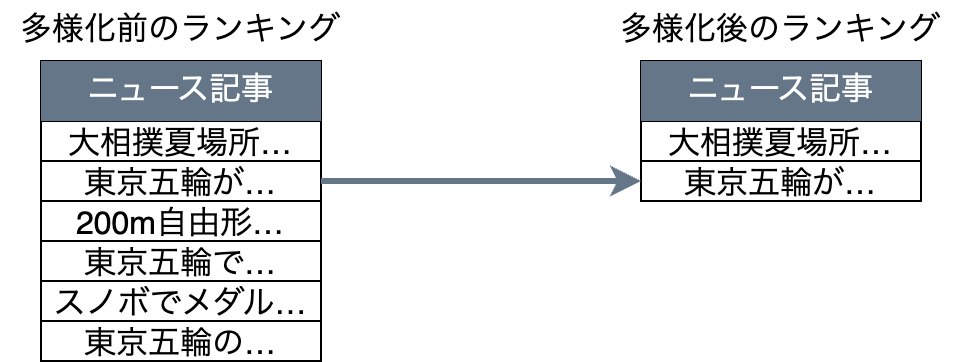

The diagram above was exported from draw.io. Its source (the exported page's mxGraphModel, read from the mxfile embedded in the PNG):
<mxGraphModel dx="307" dy="917" grid="1" gridSize="10" guides="1" tooltips="1" connect="1" arrows="1" fold="1" page="1" pageScale="1" pageWidth="827" pageHeight="1169" math="0" shadow="0">
  <root>
    <mxCell id="0" />
    <mxCell id="1" parent="0" />
    <mxCell id="2" value="" style="shape=table;startSize=0;container=1;collapsible=0;childLayout=tableLayout;fontSize=16;" parent="1" vertex="1">
      <mxGeometry x="40" y="90" width="140" height="150" as="geometry" />
    </mxCell>
    <mxCell id="19" style="shape=tableRow;horizontal=0;startSize=0;swimlaneHead=0;swimlaneBody=0;strokeColor=inherit;top=0;left=0;bottom=0;right=0;collapsible=0;dropTarget=0;fillColor=none;points=[[0,0.5],[1,0.5]];portConstraint=eastwest;fontSize=16;" parent="2" vertex="1">
      <mxGeometry width="140" height="30" as="geometry" />
    </mxCell>
    <mxCell id="20" value="ニュース記事" style="shape=partialRectangle;html=1;whiteSpace=wrap;connectable=0;strokeColor=#314354;overflow=hidden;fillColor=#647687;top=0;left=0;bottom=0;right=0;pointerEvents=1;fontSize=16;fontColor=#ffffff;" parent="19" vertex="1">
      <mxGeometry width="140" height="30" as="geometry">
        <mxRectangle width="140" height="30" as="alternateBounds" />
      </mxGeometry>
    </mxCell>
    <mxCell id="15" style="shape=tableRow;horizontal=0;startSize=0;swimlaneHead=0;swimlaneBody=0;strokeColor=inherit;top=0;left=0;bottom=0;right=0;collapsible=0;dropTarget=0;fillColor=none;points=[[0,0.5],[1,0.5]];portConstraint=eastwest;fontSize=16;" parent="2" vertex="1">
      <mxGeometry y="30" width="140" height="20" as="geometry" />
    </mxCell>
    <mxCell id="16" value="大相撲夏場所…" style="shape=partialRectangle;html=1;whiteSpace=wrap;connectable=0;strokeColor=inherit;overflow=hidden;fillColor=none;top=0;left=0;bottom=0;right=0;pointerEvents=1;fontSize=16;" parent="15" vertex="1">
      <mxGeometry width="140" height="20" as="geometry">
        <mxRectangle width="140" height="20" as="alternateBounds" />
      </mxGeometry>
    </mxCell>
    <mxCell id="3" value="" style="shape=tableRow;horizontal=0;startSize=0;swimlaneHead=0;swimlaneBody=0;strokeColor=inherit;top=0;left=0;bottom=0;right=0;collapsible=0;dropTarget=0;fillColor=none;points=[[0,0.5],[1,0.5]];portConstraint=eastwest;fontSize=16;" parent="2" vertex="1">
      <mxGeometry y="50" width="140" height="20" as="geometry" />
    </mxCell>
    <mxCell id="4" value="東京五輪が…" style="shape=partialRectangle;html=1;whiteSpace=wrap;connectable=0;strokeColor=inherit;overflow=hidden;fillColor=none;top=0;left=0;bottom=0;right=0;pointerEvents=1;fontSize=16;" parent="3" vertex="1">
      <mxGeometry width="140" height="20" as="geometry">
        <mxRectangle width="140" height="20" as="alternateBounds" />
      </mxGeometry>
    </mxCell>
    <mxCell id="7" value="" style="shape=tableRow;horizontal=0;startSize=0;swimlaneHead=0;swimlaneBody=0;strokeColor=inherit;top=0;left=0;bottom=0;right=0;collapsible=0;dropTarget=0;fillColor=none;points=[[0,0.5],[1,0.5]];portConstraint=eastwest;fontSize=16;" parent="2" vertex="1">
      <mxGeometry y="70" width="140" height="20" as="geometry" />
    </mxCell>
    <mxCell id="8" value="200m自由形…" style="shape=partialRectangle;html=1;whiteSpace=wrap;connectable=0;strokeColor=inherit;overflow=hidden;fillColor=none;top=0;left=0;bottom=0;right=0;pointerEvents=1;fontSize=16;" parent="7" vertex="1">
      <mxGeometry width="140" height="20" as="geometry">
        <mxRectangle width="140" height="20" as="alternateBounds" />
      </mxGeometry>
    </mxCell>
    <mxCell id="17" style="shape=tableRow;horizontal=0;startSize=0;swimlaneHead=0;swimlaneBody=0;strokeColor=inherit;top=0;left=0;bottom=0;right=0;collapsible=0;dropTarget=0;fillColor=none;points=[[0,0.5],[1,0.5]];portConstraint=eastwest;fontSize=16;" parent="2" vertex="1">
      <mxGeometry y="90" width="140" height="20" as="geometry" />
    </mxCell>
    <mxCell id="18" value="東京五輪で…" style="shape=partialRectangle;html=1;whiteSpace=wrap;connectable=0;strokeColor=inherit;overflow=hidden;fillColor=none;top=0;left=0;bottom=0;right=0;pointerEvents=1;fontSize=16;" parent="17" vertex="1">
      <mxGeometry width="140" height="20" as="geometry">
        <mxRectangle width="140" height="20" as="alternateBounds" />
      </mxGeometry>
    </mxCell>
    <mxCell id="21" style="shape=tableRow;horizontal=0;startSize=0;swimlaneHead=0;swimlaneBody=0;strokeColor=inherit;top=0;left=0;bottom=0;right=0;collapsible=0;dropTarget=0;fillColor=none;points=[[0,0.5],[1,0.5]];portConstraint=eastwest;fontSize=16;" parent="2" vertex="1">
      <mxGeometry y="110" width="140" height="20" as="geometry" />
    </mxCell>
    <mxCell id="22" value="スノボでメダル…" style="shape=partialRectangle;html=1;whiteSpace=wrap;connectable=0;strokeColor=inherit;overflow=hidden;fillColor=none;top=0;left=0;bottom=0;right=0;pointerEvents=1;fontSize=16;" parent="21" vertex="1">
      <mxGeometry width="140" height="20" as="geometry">
        <mxRectangle width="140" height="20" as="alternateBounds" />
      </mxGeometry>
    </mxCell>
    <mxCell id="23" style="shape=tableRow;horizontal=0;startSize=0;swimlaneHead=0;swimlaneBody=0;strokeColor=inherit;top=0;left=0;bottom=0;right=0;collapsible=0;dropTarget=0;fillColor=none;points=[[0,0.5],[1,0.5]];portConstraint=eastwest;fontSize=16;" parent="2" vertex="1">
      <mxGeometry y="130" width="140" height="20" as="geometry" />
    </mxCell>
    <mxCell id="24" value="東京五輪の…" style="shape=partialRectangle;html=1;whiteSpace=wrap;connectable=0;strokeColor=inherit;overflow=hidden;fillColor=none;top=0;left=0;bottom=0;right=0;pointerEvents=1;fontSize=16;" parent="23" vertex="1">
      <mxGeometry width="140" height="20" as="geometry">
        <mxRectangle width="140" height="20" as="alternateBounds" />
      </mxGeometry>
    </mxCell>
    <mxCell id="26" value="多様化前のランキング" style="text;html=1;align=center;verticalAlign=middle;whiteSpace=wrap;rounded=0;fontSize=16;" parent="1" vertex="1">
      <mxGeometry x="20" y="60" width="180" height="30" as="geometry" />
    </mxCell>
    <mxCell id="27" value="" style="shape=table;startSize=0;container=1;collapsible=0;childLayout=tableLayout;fontSize=16;" parent="1" vertex="1">
      <mxGeometry x="340" y="90" width="140" height="70" as="geometry" />
    </mxCell>
    <mxCell id="28" style="shape=tableRow;horizontal=0;startSize=0;swimlaneHead=0;swimlaneBody=0;strokeColor=inherit;top=0;left=0;bottom=0;right=0;collapsible=0;dropTarget=0;fillColor=none;points=[[0,0.5],[1,0.5]];portConstraint=eastwest;fontSize=16;" parent="27" vertex="1">
      <mxGeometry width="140" height="30" as="geometry" />
    </mxCell>
    <mxCell id="29" value="ニュース記事" style="shape=partialRectangle;html=1;whiteSpace=wrap;connectable=0;strokeColor=#314354;overflow=hidden;fillColor=#647687;top=0;left=0;bottom=0;right=0;pointerEvents=1;fontSize=16;fontColor=#ffffff;" parent="28" vertex="1">
      <mxGeometry width="140" height="30" as="geometry">
        <mxRectangle width="140" height="30" as="alternateBounds" />
      </mxGeometry>
    </mxCell>
    <mxCell id="30" style="shape=tableRow;horizontal=0;startSize=0;swimlaneHead=0;swimlaneBody=0;strokeColor=inherit;top=0;left=0;bottom=0;right=0;collapsible=0;dropTarget=0;fillColor=none;points=[[0,0.5],[1,0.5]];portConstraint=eastwest;fontSize=16;" parent="27" vertex="1">
      <mxGeometry y="30" width="140" height="20" as="geometry" />
    </mxCell>
    <mxCell id="31" value="大相撲夏場所…" style="shape=partialRectangle;html=1;whiteSpace=wrap;connectable=0;strokeColor=inherit;overflow=hidden;fillColor=none;top=0;left=0;bottom=0;right=0;pointerEvents=1;fontSize=16;" parent="30" vertex="1">
      <mxGeometry width="140" height="20" as="geometry">
        <mxRectangle width="140" height="20" as="alternateBounds" />
      </mxGeometry>
    </mxCell>
    <mxCell id="32" value="" style="shape=tableRow;horizontal=0;startSize=0;swimlaneHead=0;swimlaneBody=0;strokeColor=inherit;top=0;left=0;bottom=0;right=0;collapsible=0;dropTarget=0;fillColor=none;points=[[0,0.5],[1,0.5]];portConstraint=eastwest;fontSize=16;" parent="27" vertex="1">
      <mxGeometry y="50" width="140" height="20" as="geometry" />
    </mxCell>
    <mxCell id="33" value="東京五輪が…" style="shape=partialRectangle;html=1;whiteSpace=wrap;connectable=0;strokeColor=inherit;overflow=hidden;fillColor=none;top=0;left=0;bottom=0;right=0;pointerEvents=1;fontSize=16;" parent="32" vertex="1">
      <mxGeometry width="140" height="20" as="geometry">
        <mxRectangle width="140" height="20" as="alternateBounds" />
      </mxGeometry>
    </mxCell>
    <mxCell id="42" value="多様化後のランキング" style="text;html=1;align=center;verticalAlign=middle;whiteSpace=wrap;rounded=0;fontSize=16;" parent="1" vertex="1">
      <mxGeometry x="320" y="60" width="180" height="30" as="geometry" />
    </mxCell>
    <mxCell id="43" style="edgeStyle=none;html=1;exitX=1;exitY=0.5;exitDx=0;exitDy=0;entryX=0;entryY=0.5;entryDx=0;entryDy=0;strokeWidth=3;fillColor=#e51400;strokeColor=light-dark(#647687, #ededed);" parent="1" source="3" target="32" edge="1">
      <mxGeometry relative="1" as="geometry" />
    </mxCell>
  </root>
</mxGraphModel>